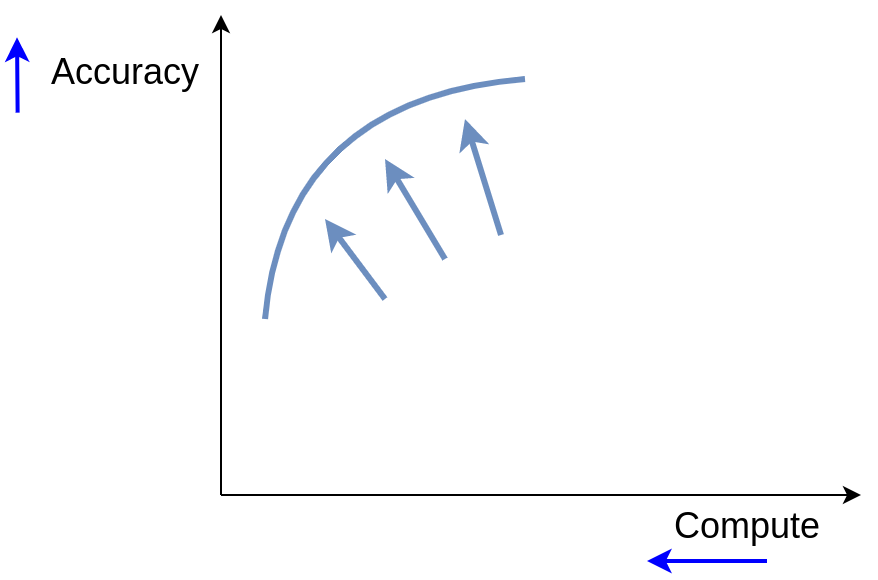

The diagram above was exported from draw.io. Its source (the exported page's mxGraphModel, read from the mxfile embedded in the PNG):
<mxGraphModel dx="2062" dy="1103" grid="0" gridSize="10" guides="1" tooltips="1" connect="1" arrows="1" fold="1" page="1" pageScale="1" pageWidth="827" pageHeight="1169" math="0" shadow="0">
  <root>
    <mxCell id="0" />
    <mxCell id="1" parent="0" />
    <mxCell id="xgXWAaDrMMui1JlsQvhY-1" value="" style="endArrow=classic;html=1;" parent="1" edge="1">
      <mxGeometry width="50" height="50" relative="1" as="geometry">
        <mxPoint x="360" y="470" as="sourcePoint" />
        <mxPoint x="360" y="230" as="targetPoint" />
      </mxGeometry>
    </mxCell>
    <mxCell id="xgXWAaDrMMui1JlsQvhY-2" value="" style="endArrow=classic;html=1;" parent="1" edge="1">
      <mxGeometry width="50" height="50" relative="1" as="geometry">
        <mxPoint x="360" y="470" as="sourcePoint" />
        <mxPoint x="680" y="470" as="targetPoint" />
      </mxGeometry>
    </mxCell>
    <mxCell id="xgXWAaDrMMui1JlsQvhY-4" value="" style="endArrow=none;html=1;curved=1;fillColor=#dae8fc;strokeColor=#6C8EBF;strokeWidth=3;" parent="1" edge="1">
      <mxGeometry width="50" height="50" relative="1" as="geometry">
        <mxPoint x="382" y="382" as="sourcePoint" />
        <mxPoint x="512" y="262" as="targetPoint" />
        <Array as="points">
          <mxPoint x="392" y="272" />
        </Array>
      </mxGeometry>
    </mxCell>
    <mxCell id="xgXWAaDrMMui1JlsQvhY-5" value="" style="endArrow=classic;html=1;strokeWidth=3;rounded=0;fillColor=#0050ef;strokeColor=#6C8EBF;" parent="1" edge="1">
      <mxGeometry width="50" height="50" relative="1" as="geometry">
        <mxPoint x="442" y="372" as="sourcePoint" />
        <mxPoint x="412" y="332" as="targetPoint" />
      </mxGeometry>
    </mxCell>
    <mxCell id="xgXWAaDrMMui1JlsQvhY-6" value="" style="endArrow=classic;html=1;strokeWidth=3;rounded=0;fillColor=#0050ef;strokeColor=#6C8EBF;" parent="1" edge="1">
      <mxGeometry width="50" height="50" relative="1" as="geometry">
        <mxPoint x="472" y="352" as="sourcePoint" />
        <mxPoint x="442" y="302" as="targetPoint" />
      </mxGeometry>
    </mxCell>
    <mxCell id="xgXWAaDrMMui1JlsQvhY-7" value="" style="endArrow=classic;html=1;strokeWidth=3;rounded=0;fillColor=#0050ef;strokeColor=#6C8EBF;" parent="1" edge="1">
      <mxGeometry width="50" height="50" relative="1" as="geometry">
        <mxPoint x="500" y="340" as="sourcePoint" />
        <mxPoint x="482" y="282" as="targetPoint" />
      </mxGeometry>
    </mxCell>
    <mxCell id="xgXWAaDrMMui1JlsQvhY-9" value="&lt;font style=&quot;font-size: 18px&quot;&gt;Accuracy&lt;/font&gt;" style="text;html=1;align=center;verticalAlign=middle;resizable=0;points=[];autosize=1;strokeColor=none;" parent="1" vertex="1">
      <mxGeometry x="267" y="249" width="90" height="20" as="geometry" />
    </mxCell>
    <mxCell id="xgXWAaDrMMui1JlsQvhY-10" value="&lt;font style=&quot;font-size: 18px&quot;&gt;Compute&lt;br&gt;&lt;/font&gt;" style="text;html=1;align=center;verticalAlign=middle;resizable=0;points=[];autosize=1;strokeColor=none;" parent="1" vertex="1">
      <mxGeometry x="578" y="476" width="90" height="20" as="geometry" />
    </mxCell>
    <mxCell id="g0IMg_N1FdbTaGyWDMRC-1" value="" style="endArrow=classic;html=1;strokeWidth=2;rounded=0;fillColor=#0050ef;strokeColor=#0000FF;entryX=0.041;entryY=-0.133;entryDx=0;entryDy=0;entryPerimeter=0;" parent="1" edge="1">
      <mxGeometry width="50" height="50" relative="1" as="geometry">
        <mxPoint x="258.31" y="278.83" as="sourcePoint" />
        <mxPoint x="258.00000000000006" y="241.17000000000013" as="targetPoint" />
      </mxGeometry>
    </mxCell>
    <mxCell id="g0IMg_N1FdbTaGyWDMRC-2" value="" style="endArrow=classic;html=1;strokeWidth=2;rounded=0;fillColor=#0050ef;strokeColor=#0000FF;" parent="1" edge="1">
      <mxGeometry width="50" height="50" relative="1" as="geometry">
        <mxPoint x="633" y="503" as="sourcePoint" />
        <mxPoint x="573" y="503" as="targetPoint" />
      </mxGeometry>
    </mxCell>
  </root>
</mxGraphModel>